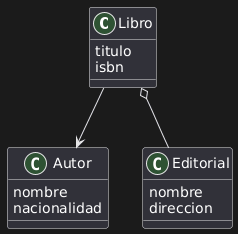

The diagram above was rendered by PlantUML. Its source (embedded in the PNG):
@startuml
class Libro {
  titulo
  isbn
}

class Autor {
  nombre
  nacionalidad
}

class Editorial {
  nombre
  direccion
}

Libro --> Autor
Libro o-- Editorial
@enduml